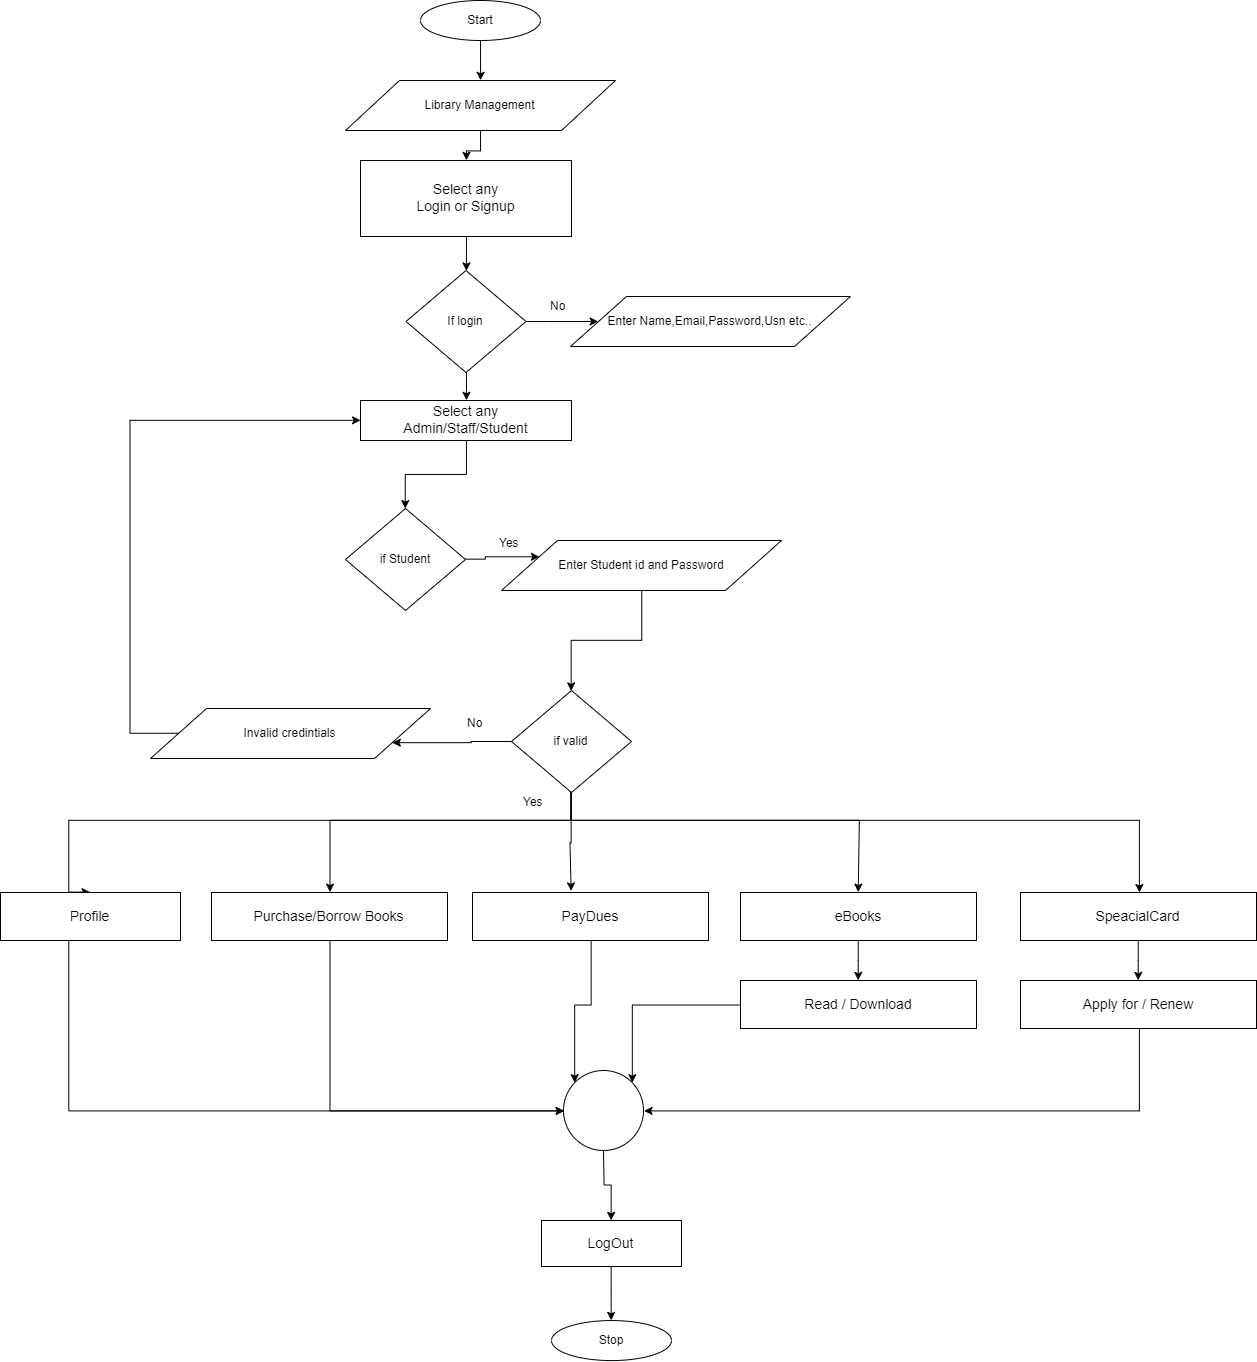

The diagram above was exported from draw.io. Its source (the exported page's mxGraphModel, read from the mxfile embedded in the PNG):
<mxGraphModel dx="2337" dy="699" grid="1" gridSize="10" guides="1" tooltips="1" connect="1" arrows="1" fold="1" page="1" pageScale="1" pageWidth="850" pageHeight="1100" math="0" shadow="0">
  <root>
    <mxCell id="0" />
    <mxCell id="1" parent="0" />
    <mxCell id="ZongM_k2P2WnUVUFg8D7-1" style="edgeStyle=orthogonalEdgeStyle;rounded=0;orthogonalLoop=1;jettySize=auto;html=1;exitX=0.5;exitY=1;exitDx=0;exitDy=0;entryX=0.5;entryY=0;entryDx=0;entryDy=0;" edge="1" parent="1" source="ZongM_k2P2WnUVUFg8D7-2" target="ZongM_k2P2WnUVUFg8D7-4">
      <mxGeometry relative="1" as="geometry" />
    </mxCell>
    <mxCell id="ZongM_k2P2WnUVUFg8D7-2" value="Start" style="ellipse;whiteSpace=wrap;html=1;" vertex="1" parent="1">
      <mxGeometry x="-70" width="120" height="40" as="geometry" />
    </mxCell>
    <mxCell id="ZongM_k2P2WnUVUFg8D7-27" style="edgeStyle=orthogonalEdgeStyle;rounded=0;orthogonalLoop=1;jettySize=auto;html=1;entryX=0.5;entryY=0;entryDx=0;entryDy=0;" edge="1" parent="1" source="ZongM_k2P2WnUVUFg8D7-4" target="ZongM_k2P2WnUVUFg8D7-26">
      <mxGeometry relative="1" as="geometry" />
    </mxCell>
    <mxCell id="ZongM_k2P2WnUVUFg8D7-4" value="Library Management" style="shape=parallelogram;perimeter=parallelogramPerimeter;whiteSpace=wrap;html=1;" vertex="1" parent="1">
      <mxGeometry x="-145" y="80" width="270" height="50" as="geometry" />
    </mxCell>
    <mxCell id="ZongM_k2P2WnUVUFg8D7-7" value="Stop" style="ellipse;whiteSpace=wrap;html=1;" vertex="1" parent="1">
      <mxGeometry x="61" y="1320.064708036535" width="120" height="40" as="geometry" />
    </mxCell>
    <mxCell id="ZongM_k2P2WnUVUFg8D7-34" style="edgeStyle=orthogonalEdgeStyle;rounded=0;orthogonalLoop=1;jettySize=auto;html=1;entryX=0.5;entryY=0;entryDx=0;entryDy=0;" edge="1" parent="1" source="ZongM_k2P2WnUVUFg8D7-26" target="ZongM_k2P2WnUVUFg8D7-28">
      <mxGeometry relative="1" as="geometry" />
    </mxCell>
    <mxCell id="ZongM_k2P2WnUVUFg8D7-26" value="&lt;div&gt;&lt;span style=&quot;font-size: 14px&quot;&gt;Select any&lt;/span&gt;&lt;/div&gt;&lt;div&gt;&lt;span style=&quot;font-size: 14px&quot;&gt;Login or Signup&lt;/span&gt;&lt;/div&gt;" style="rounded=0;whiteSpace=wrap;html=1;" vertex="1" parent="1">
      <mxGeometry x="-130" y="160" width="211" height="76" as="geometry" />
    </mxCell>
    <mxCell id="ZongM_k2P2WnUVUFg8D7-30" style="edgeStyle=orthogonalEdgeStyle;rounded=0;orthogonalLoop=1;jettySize=auto;html=1;entryX=0;entryY=0.5;entryDx=0;entryDy=0;" edge="1" parent="1" source="ZongM_k2P2WnUVUFg8D7-28" target="ZongM_k2P2WnUVUFg8D7-29">
      <mxGeometry relative="1" as="geometry" />
    </mxCell>
    <mxCell id="ZongM_k2P2WnUVUFg8D7-89" style="edgeStyle=orthogonalEdgeStyle;rounded=0;orthogonalLoop=1;jettySize=auto;html=1;entryX=0.5;entryY=0;entryDx=0;entryDy=0;" edge="1" parent="1" source="ZongM_k2P2WnUVUFg8D7-28" target="ZongM_k2P2WnUVUFg8D7-87">
      <mxGeometry relative="1" as="geometry" />
    </mxCell>
    <mxCell id="ZongM_k2P2WnUVUFg8D7-28" value="If login" style="rhombus;whiteSpace=wrap;html=1;" vertex="1" parent="1">
      <mxGeometry x="-84.5" y="270" width="120" height="102" as="geometry" />
    </mxCell>
    <mxCell id="ZongM_k2P2WnUVUFg8D7-29" value="Enter Name,Email,Password,Usn etc.." style="shape=parallelogram;perimeter=parallelogramPerimeter;whiteSpace=wrap;html=1;" vertex="1" parent="1">
      <mxGeometry x="80" y="296" width="280" height="50" as="geometry" />
    </mxCell>
    <mxCell id="ZongM_k2P2WnUVUFg8D7-31" value="No" style="text;html=1;resizable=0;points=[];autosize=1;align=left;verticalAlign=top;spacingTop=-4;" vertex="1" parent="1">
      <mxGeometry x="58" y="296" width="30" height="20" as="geometry" />
    </mxCell>
    <mxCell id="ZongM_k2P2WnUVUFg8D7-127" style="edgeStyle=orthogonalEdgeStyle;rounded=0;orthogonalLoop=1;jettySize=auto;html=1;entryX=0;entryY=0.5;entryDx=0;entryDy=0;" edge="1" parent="1" source="ZongM_k2P2WnUVUFg8D7-33" target="ZongM_k2P2WnUVUFg8D7-125">
      <mxGeometry relative="1" as="geometry">
        <Array as="points">
          <mxPoint x="-161" y="1110" />
        </Array>
      </mxGeometry>
    </mxCell>
    <mxCell id="ZongM_k2P2WnUVUFg8D7-33" value="&lt;div&gt;&lt;span style=&quot;font-size: 14px&quot;&gt;Purchase/Borrow Books&lt;/span&gt;&lt;/div&gt;" style="rounded=0;whiteSpace=wrap;html=1;" vertex="1" parent="1">
      <mxGeometry x="-279" y="892" width="236" height="48" as="geometry" />
    </mxCell>
    <mxCell id="ZongM_k2P2WnUVUFg8D7-112" style="edgeStyle=orthogonalEdgeStyle;rounded=0;orthogonalLoop=1;jettySize=auto;html=1;entryX=0.5;entryY=0;entryDx=0;entryDy=0;" edge="1" parent="1" source="ZongM_k2P2WnUVUFg8D7-43" target="ZongM_k2P2WnUVUFg8D7-80">
      <mxGeometry relative="1" as="geometry" />
    </mxCell>
    <mxCell id="ZongM_k2P2WnUVUFg8D7-43" value="Enter Student id and Password" style="shape=parallelogram;perimeter=parallelogramPerimeter;whiteSpace=wrap;html=1;" vertex="1" parent="1">
      <mxGeometry x="11" y="540" width="280" height="50" as="geometry" />
    </mxCell>
    <mxCell id="ZongM_k2P2WnUVUFg8D7-64" style="edgeStyle=orthogonalEdgeStyle;rounded=0;orthogonalLoop=1;jettySize=auto;html=1;entryX=0.5;entryY=0;entryDx=0;entryDy=0;" edge="1" parent="1" source="ZongM_k2P2WnUVUFg8D7-63" target="ZongM_k2P2WnUVUFg8D7-7">
      <mxGeometry relative="1" as="geometry" />
    </mxCell>
    <mxCell id="ZongM_k2P2WnUVUFg8D7-63" value="&lt;div&gt;&lt;span style=&quot;font-size: 14px&quot;&gt;LogOut&lt;/span&gt;&lt;/div&gt;" style="rounded=0;whiteSpace=wrap;html=1;" vertex="1" parent="1">
      <mxGeometry x="51" y="1220" width="140" height="46" as="geometry" />
    </mxCell>
    <mxCell id="ZongM_k2P2WnUVUFg8D7-109" style="edgeStyle=orthogonalEdgeStyle;rounded=0;orthogonalLoop=1;jettySize=auto;html=1;entryX=1;entryY=0.75;entryDx=0;entryDy=0;" edge="1" parent="1" source="ZongM_k2P2WnUVUFg8D7-80" target="ZongM_k2P2WnUVUFg8D7-108">
      <mxGeometry relative="1" as="geometry" />
    </mxCell>
    <mxCell id="ZongM_k2P2WnUVUFg8D7-120" style="edgeStyle=orthogonalEdgeStyle;rounded=0;orthogonalLoop=1;jettySize=auto;html=1;entryX=0.5;entryY=0;entryDx=0;entryDy=0;" edge="1" parent="1" source="ZongM_k2P2WnUVUFg8D7-80" target="ZongM_k2P2WnUVUFg8D7-33">
      <mxGeometry relative="1" as="geometry">
        <Array as="points">
          <mxPoint x="81" y="820" />
          <mxPoint x="-161" y="820" />
        </Array>
      </mxGeometry>
    </mxCell>
    <mxCell id="ZongM_k2P2WnUVUFg8D7-121" style="edgeStyle=orthogonalEdgeStyle;rounded=0;orthogonalLoop=1;jettySize=auto;html=1;entryX=0.416;entryY=-0.033;entryDx=0;entryDy=0;entryPerimeter=0;" edge="1" parent="1" source="ZongM_k2P2WnUVUFg8D7-80" target="ZongM_k2P2WnUVUFg8D7-98">
      <mxGeometry relative="1" as="geometry">
        <Array as="points">
          <mxPoint x="81" y="842" />
          <mxPoint x="80" y="842" />
        </Array>
      </mxGeometry>
    </mxCell>
    <mxCell id="ZongM_k2P2WnUVUFg8D7-122" style="edgeStyle=orthogonalEdgeStyle;rounded=0;orthogonalLoop=1;jettySize=auto;html=1;entryX=0.5;entryY=0;entryDx=0;entryDy=0;" edge="1" parent="1" source="ZongM_k2P2WnUVUFg8D7-80" target="ZongM_k2P2WnUVUFg8D7-99">
      <mxGeometry relative="1" as="geometry">
        <Array as="points">
          <mxPoint x="81" y="820" />
          <mxPoint x="369" y="820" />
        </Array>
      </mxGeometry>
    </mxCell>
    <mxCell id="ZongM_k2P2WnUVUFg8D7-124" style="edgeStyle=orthogonalEdgeStyle;rounded=0;orthogonalLoop=1;jettySize=auto;html=1;" edge="1" parent="1" source="ZongM_k2P2WnUVUFg8D7-80" target="ZongM_k2P2WnUVUFg8D7-123">
      <mxGeometry relative="1" as="geometry">
        <Array as="points">
          <mxPoint x="81" y="820" />
          <mxPoint x="649" y="820" />
        </Array>
      </mxGeometry>
    </mxCell>
    <mxCell id="ZongM_k2P2WnUVUFg8D7-132" style="edgeStyle=orthogonalEdgeStyle;rounded=0;orthogonalLoop=1;jettySize=auto;html=1;entryX=0.5;entryY=0;entryDx=0;entryDy=0;" edge="1" parent="1" source="ZongM_k2P2WnUVUFg8D7-80" target="ZongM_k2P2WnUVUFg8D7-131">
      <mxGeometry relative="1" as="geometry">
        <Array as="points">
          <mxPoint x="81" y="820" />
          <mxPoint x="-422" y="820" />
        </Array>
      </mxGeometry>
    </mxCell>
    <mxCell id="ZongM_k2P2WnUVUFg8D7-80" value="if valid" style="rhombus;whiteSpace=wrap;html=1;" vertex="1" parent="1">
      <mxGeometry x="21" y="690" width="120" height="102" as="geometry" />
    </mxCell>
    <mxCell id="ZongM_k2P2WnUVUFg8D7-83" value="Yes" style="text;html=1;resizable=0;points=[];autosize=1;align=left;verticalAlign=top;spacingTop=-4;" vertex="1" parent="1">
      <mxGeometry x="31" y="792" width="40" height="20" as="geometry" />
    </mxCell>
    <mxCell id="ZongM_k2P2WnUVUFg8D7-116" style="edgeStyle=orthogonalEdgeStyle;rounded=0;orthogonalLoop=1;jettySize=auto;html=1;entryX=0.5;entryY=0;entryDx=0;entryDy=0;" edge="1" parent="1" source="ZongM_k2P2WnUVUFg8D7-87" target="ZongM_k2P2WnUVUFg8D7-114">
      <mxGeometry relative="1" as="geometry" />
    </mxCell>
    <mxCell id="ZongM_k2P2WnUVUFg8D7-87" value="&lt;div&gt;&lt;span style=&quot;font-size: 14px&quot;&gt;Select any&lt;/span&gt;&lt;/div&gt;&lt;div&gt;&lt;span style=&quot;font-size: 14px&quot;&gt;Admin/Staff/Student&lt;/span&gt;&lt;/div&gt;" style="rounded=0;whiteSpace=wrap;html=1;" vertex="1" parent="1">
      <mxGeometry x="-130" y="400" width="211" height="40" as="geometry" />
    </mxCell>
    <mxCell id="ZongM_k2P2WnUVUFg8D7-128" style="edgeStyle=orthogonalEdgeStyle;rounded=0;orthogonalLoop=1;jettySize=auto;html=1;entryX=0;entryY=0;entryDx=0;entryDy=0;" edge="1" parent="1" source="ZongM_k2P2WnUVUFg8D7-98" target="ZongM_k2P2WnUVUFg8D7-125">
      <mxGeometry relative="1" as="geometry" />
    </mxCell>
    <mxCell id="ZongM_k2P2WnUVUFg8D7-98" value="&lt;div&gt;&lt;span style=&quot;font-size: 14px&quot;&gt;PayDues&lt;/span&gt;&lt;/div&gt;" style="rounded=0;whiteSpace=wrap;html=1;" vertex="1" parent="1">
      <mxGeometry x="-18" y="892" width="236" height="48" as="geometry" />
    </mxCell>
    <mxCell id="ZongM_k2P2WnUVUFg8D7-138" style="edgeStyle=orthogonalEdgeStyle;rounded=0;orthogonalLoop=1;jettySize=auto;html=1;entryX=0.5;entryY=0;entryDx=0;entryDy=0;" edge="1" parent="1" source="ZongM_k2P2WnUVUFg8D7-99" target="ZongM_k2P2WnUVUFg8D7-137">
      <mxGeometry relative="1" as="geometry" />
    </mxCell>
    <mxCell id="ZongM_k2P2WnUVUFg8D7-99" value="&lt;span style=&quot;font-size: 14px&quot;&gt;eBooks&lt;br&gt;&lt;/span&gt;" style="rounded=0;whiteSpace=wrap;html=1;" vertex="1" parent="1">
      <mxGeometry x="250" y="892" width="236" height="48" as="geometry" />
    </mxCell>
    <mxCell id="ZongM_k2P2WnUVUFg8D7-110" style="edgeStyle=orthogonalEdgeStyle;rounded=0;orthogonalLoop=1;jettySize=auto;html=1;exitX=0;exitY=0.5;exitDx=0;exitDy=0;entryX=0;entryY=0.5;entryDx=0;entryDy=0;" edge="1" parent="1" source="ZongM_k2P2WnUVUFg8D7-108" target="ZongM_k2P2WnUVUFg8D7-87">
      <mxGeometry relative="1" as="geometry">
        <Array as="points">
          <mxPoint x="-360" y="733" />
          <mxPoint x="-360" y="420" />
        </Array>
      </mxGeometry>
    </mxCell>
    <mxCell id="ZongM_k2P2WnUVUFg8D7-108" value="Invalid credintials" style="shape=parallelogram;perimeter=parallelogramPerimeter;whiteSpace=wrap;html=1;" vertex="1" parent="1">
      <mxGeometry x="-340" y="708" width="280" height="50" as="geometry" />
    </mxCell>
    <mxCell id="ZongM_k2P2WnUVUFg8D7-113" value="No&lt;br&gt;" style="text;html=1;resizable=0;points=[];autosize=1;align=left;verticalAlign=top;spacingTop=-4;" vertex="1" parent="1">
      <mxGeometry x="-25" y="713" width="30" height="20" as="geometry" />
    </mxCell>
    <mxCell id="ZongM_k2P2WnUVUFg8D7-115" style="edgeStyle=orthogonalEdgeStyle;rounded=0;orthogonalLoop=1;jettySize=auto;html=1;entryX=0;entryY=0.25;entryDx=0;entryDy=0;" edge="1" parent="1" source="ZongM_k2P2WnUVUFg8D7-114" target="ZongM_k2P2WnUVUFg8D7-43">
      <mxGeometry relative="1" as="geometry" />
    </mxCell>
    <mxCell id="ZongM_k2P2WnUVUFg8D7-114" value="if Student" style="rhombus;whiteSpace=wrap;html=1;" vertex="1" parent="1">
      <mxGeometry x="-145" y="508" width="120" height="102" as="geometry" />
    </mxCell>
    <mxCell id="ZongM_k2P2WnUVUFg8D7-117" value="Yes" style="text;html=1;resizable=0;points=[];autosize=1;align=left;verticalAlign=top;spacingTop=-4;" vertex="1" parent="1">
      <mxGeometry x="7" y="533" width="40" height="20" as="geometry" />
    </mxCell>
    <mxCell id="ZongM_k2P2WnUVUFg8D7-135" style="edgeStyle=orthogonalEdgeStyle;rounded=0;orthogonalLoop=1;jettySize=auto;html=1;entryX=0.5;entryY=0;entryDx=0;entryDy=0;" edge="1" parent="1" source="ZongM_k2P2WnUVUFg8D7-123" target="ZongM_k2P2WnUVUFg8D7-134">
      <mxGeometry relative="1" as="geometry" />
    </mxCell>
    <mxCell id="ZongM_k2P2WnUVUFg8D7-123" value="&lt;span style=&quot;font-size: 14px&quot;&gt;SpeacialCard&lt;br&gt;&lt;/span&gt;" style="rounded=0;whiteSpace=wrap;html=1;" vertex="1" parent="1">
      <mxGeometry x="530" y="892" width="236" height="48" as="geometry" />
    </mxCell>
    <mxCell id="ZongM_k2P2WnUVUFg8D7-130" style="edgeStyle=orthogonalEdgeStyle;rounded=0;orthogonalLoop=1;jettySize=auto;html=1;entryX=0.5;entryY=0;entryDx=0;entryDy=0;" edge="1" parent="1" source="ZongM_k2P2WnUVUFg8D7-125" target="ZongM_k2P2WnUVUFg8D7-63">
      <mxGeometry relative="1" as="geometry" />
    </mxCell>
    <mxCell id="ZongM_k2P2WnUVUFg8D7-125" value="" style="ellipse;whiteSpace=wrap;html=1;aspect=fixed;" vertex="1" parent="1">
      <mxGeometry x="73" y="1070" width="80" height="80" as="geometry" />
    </mxCell>
    <mxCell id="ZongM_k2P2WnUVUFg8D7-133" style="edgeStyle=orthogonalEdgeStyle;rounded=0;orthogonalLoop=1;jettySize=auto;html=1;entryX=0;entryY=0.5;entryDx=0;entryDy=0;" edge="1" parent="1" source="ZongM_k2P2WnUVUFg8D7-131" target="ZongM_k2P2WnUVUFg8D7-125">
      <mxGeometry relative="1" as="geometry">
        <Array as="points">
          <mxPoint x="-422" y="1110" />
        </Array>
      </mxGeometry>
    </mxCell>
    <mxCell id="ZongM_k2P2WnUVUFg8D7-131" value="&lt;div&gt;&lt;span style=&quot;font-size: 14px&quot;&gt;Profile&lt;/span&gt;&lt;/div&gt;" style="rounded=0;whiteSpace=wrap;html=1;" vertex="1" parent="1">
      <mxGeometry x="-490" y="892" width="180" height="48" as="geometry" />
    </mxCell>
    <mxCell id="ZongM_k2P2WnUVUFg8D7-136" style="edgeStyle=orthogonalEdgeStyle;rounded=0;orthogonalLoop=1;jettySize=auto;html=1;entryX=1;entryY=0.5;entryDx=0;entryDy=0;" edge="1" parent="1" source="ZongM_k2P2WnUVUFg8D7-134" target="ZongM_k2P2WnUVUFg8D7-125">
      <mxGeometry relative="1" as="geometry">
        <Array as="points">
          <mxPoint x="649" y="1110" />
        </Array>
      </mxGeometry>
    </mxCell>
    <mxCell id="ZongM_k2P2WnUVUFg8D7-134" value="&lt;span style=&quot;font-size: 14px&quot;&gt;Apply for / Renew&lt;br&gt;&lt;/span&gt;" style="rounded=0;whiteSpace=wrap;html=1;" vertex="1" parent="1">
      <mxGeometry x="530" y="980" width="236" height="48" as="geometry" />
    </mxCell>
    <mxCell id="ZongM_k2P2WnUVUFg8D7-139" style="edgeStyle=orthogonalEdgeStyle;rounded=0;orthogonalLoop=1;jettySize=auto;html=1;entryX=1;entryY=0;entryDx=0;entryDy=0;" edge="1" parent="1" source="ZongM_k2P2WnUVUFg8D7-137" target="ZongM_k2P2WnUVUFg8D7-125">
      <mxGeometry relative="1" as="geometry" />
    </mxCell>
    <mxCell id="ZongM_k2P2WnUVUFg8D7-137" value="&lt;span style=&quot;font-size: 14px&quot;&gt;Read / Download&lt;br&gt;&lt;/span&gt;" style="rounded=0;whiteSpace=wrap;html=1;" vertex="1" parent="1">
      <mxGeometry x="250" y="980" width="236" height="48" as="geometry" />
    </mxCell>
  </root>
</mxGraphModel>